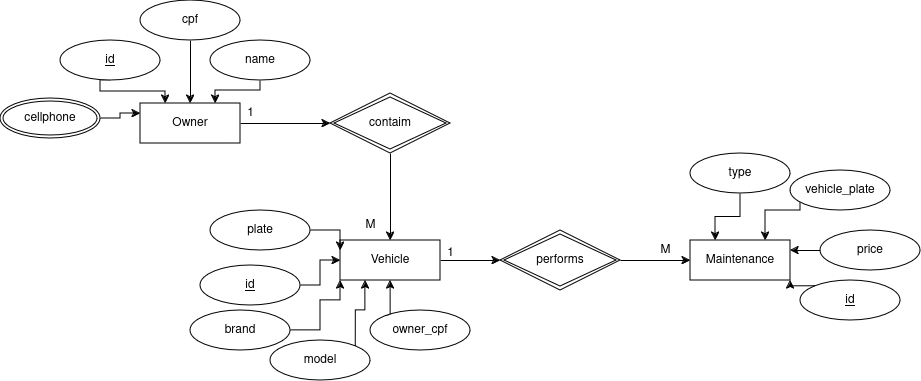

The diagram above was exported from draw.io. Its source (the exported page's mxGraphModel, read from the mxfile embedded in the PNG):
<mxGraphModel dx="1707" dy="1619" grid="1" gridSize="10" guides="1" tooltips="1" connect="1" arrows="1" fold="1" page="1" pageScale="1" pageWidth="827" pageHeight="1169" math="0" shadow="0">
  <root>
    <mxCell id="0" />
    <mxCell id="1" parent="0" />
    <mxCell id="6HcOsmoc3DXg7da1fWzu-58" style="edgeStyle=orthogonalEdgeStyle;rounded=0;orthogonalLoop=1;jettySize=auto;html=1;exitX=0.5;exitY=1;exitDx=0;exitDy=0;entryX=0.5;entryY=0;entryDx=0;entryDy=0;" parent="1" source="6HcOsmoc3DXg7da1fWzu-28" target="6HcOsmoc3DXg7da1fWzu-49" edge="1">
      <mxGeometry relative="1" as="geometry" />
    </mxCell>
    <mxCell id="6HcOsmoc3DXg7da1fWzu-28" value="contaim" style="shape=rhombus;double=1;perimeter=rhombusPerimeter;whiteSpace=wrap;html=1;align=center;" parent="1" vertex="1">
      <mxGeometry x="250" y="73" width="120" height="60" as="geometry" />
    </mxCell>
    <mxCell id="6HcOsmoc3DXg7da1fWzu-73" style="edgeStyle=orthogonalEdgeStyle;rounded=0;orthogonalLoop=1;jettySize=auto;html=1;exitX=1;exitY=0.5;exitDx=0;exitDy=0;entryX=0;entryY=0.5;entryDx=0;entryDy=0;" parent="1" source="6HcOsmoc3DXg7da1fWzu-33" target="6HcOsmoc3DXg7da1fWzu-64" edge="1">
      <mxGeometry relative="1" as="geometry" />
    </mxCell>
    <mxCell id="6HcOsmoc3DXg7da1fWzu-33" value="performs" style="shape=rhombus;double=1;perimeter=rhombusPerimeter;whiteSpace=wrap;html=1;align=center;" parent="1" vertex="1">
      <mxGeometry x="420" y="210" width="120" height="60" as="geometry" />
    </mxCell>
    <mxCell id="6HcOsmoc3DXg7da1fWzu-47" style="edgeStyle=orthogonalEdgeStyle;rounded=0;orthogonalLoop=1;jettySize=auto;html=1;exitX=1;exitY=0.5;exitDx=0;exitDy=0;entryX=0;entryY=0.5;entryDx=0;entryDy=0;" parent="1" source="6HcOsmoc3DXg7da1fWzu-39" target="6HcOsmoc3DXg7da1fWzu-28" edge="1">
      <mxGeometry relative="1" as="geometry" />
    </mxCell>
    <mxCell id="6HcOsmoc3DXg7da1fWzu-39" value="Owner" style="whiteSpace=wrap;html=1;align=center;" parent="1" vertex="1">
      <mxGeometry x="60" y="83" width="100" height="40" as="geometry" />
    </mxCell>
    <mxCell id="6HcOsmoc3DXg7da1fWzu-45" value="" style="edgeStyle=orthogonalEdgeStyle;rounded=0;orthogonalLoop=1;jettySize=auto;html=1;" parent="1" source="6HcOsmoc3DXg7da1fWzu-41" target="6HcOsmoc3DXg7da1fWzu-39" edge="1">
      <mxGeometry relative="1" as="geometry" />
    </mxCell>
    <mxCell id="6HcOsmoc3DXg7da1fWzu-41" value="cpf" style="ellipse;whiteSpace=wrap;html=1;align=center;" parent="1" vertex="1">
      <mxGeometry x="60" y="-20" width="100" height="40" as="geometry" />
    </mxCell>
    <mxCell id="6HcOsmoc3DXg7da1fWzu-46" style="edgeStyle=orthogonalEdgeStyle;rounded=0;orthogonalLoop=1;jettySize=auto;html=1;exitX=0.5;exitY=1;exitDx=0;exitDy=0;entryX=0.75;entryY=0;entryDx=0;entryDy=0;" parent="1" source="6HcOsmoc3DXg7da1fWzu-42" target="6HcOsmoc3DXg7da1fWzu-39" edge="1">
      <mxGeometry relative="1" as="geometry">
        <Array as="points">
          <mxPoint x="180" y="70" />
          <mxPoint x="135" y="70" />
        </Array>
      </mxGeometry>
    </mxCell>
    <mxCell id="6HcOsmoc3DXg7da1fWzu-42" value="name" style="ellipse;whiteSpace=wrap;html=1;align=center;" parent="1" vertex="1">
      <mxGeometry x="130" y="20" width="100" height="40" as="geometry" />
    </mxCell>
    <mxCell id="6HcOsmoc3DXg7da1fWzu-44" style="edgeStyle=orthogonalEdgeStyle;rounded=0;orthogonalLoop=1;jettySize=auto;html=1;exitX=0.5;exitY=1;exitDx=0;exitDy=0;entryX=0.25;entryY=0;entryDx=0;entryDy=0;" parent="1" source="6HcOsmoc3DXg7da1fWzu-43" target="6HcOsmoc3DXg7da1fWzu-39" edge="1">
      <mxGeometry relative="1" as="geometry">
        <Array as="points">
          <mxPoint x="20" y="60" />
          <mxPoint x="20" y="71" />
          <mxPoint x="85" y="71" />
        </Array>
      </mxGeometry>
    </mxCell>
    <mxCell id="6HcOsmoc3DXg7da1fWzu-43" value="id" style="ellipse;whiteSpace=wrap;html=1;align=center;fontStyle=4;" parent="1" vertex="1">
      <mxGeometry x="-20" y="20" width="100" height="40" as="geometry" />
    </mxCell>
    <mxCell id="6HcOsmoc3DXg7da1fWzu-63" style="edgeStyle=orthogonalEdgeStyle;rounded=0;orthogonalLoop=1;jettySize=auto;html=1;exitX=1;exitY=0.5;exitDx=0;exitDy=0;entryX=0;entryY=0.5;entryDx=0;entryDy=0;" parent="1" source="6HcOsmoc3DXg7da1fWzu-49" target="6HcOsmoc3DXg7da1fWzu-33" edge="1">
      <mxGeometry relative="1" as="geometry" />
    </mxCell>
    <mxCell id="6HcOsmoc3DXg7da1fWzu-49" value="Vehicle" style="whiteSpace=wrap;html=1;align=center;" parent="1" vertex="1">
      <mxGeometry x="260" y="220" width="100" height="40" as="geometry" />
    </mxCell>
    <mxCell id="6HcOsmoc3DXg7da1fWzu-87" style="edgeStyle=orthogonalEdgeStyle;rounded=0;orthogonalLoop=1;jettySize=auto;html=1;exitX=1;exitY=0.5;exitDx=0;exitDy=0;entryX=0;entryY=1;entryDx=0;entryDy=0;" parent="1" source="6HcOsmoc3DXg7da1fWzu-51" target="6HcOsmoc3DXg7da1fWzu-49" edge="1">
      <mxGeometry relative="1" as="geometry">
        <Array as="points">
          <mxPoint x="240" y="310" />
          <mxPoint x="240" y="280" />
          <mxPoint x="260" y="280" />
        </Array>
      </mxGeometry>
    </mxCell>
    <mxCell id="6HcOsmoc3DXg7da1fWzu-51" value="brand" style="ellipse;whiteSpace=wrap;html=1;align=center;" parent="1" vertex="1">
      <mxGeometry x="110" y="290" width="100" height="40" as="geometry" />
    </mxCell>
    <mxCell id="6HcOsmoc3DXg7da1fWzu-88" style="edgeStyle=orthogonalEdgeStyle;rounded=0;orthogonalLoop=1;jettySize=auto;html=1;exitX=1;exitY=0;exitDx=0;exitDy=0;entryX=0.25;entryY=1;entryDx=0;entryDy=0;" parent="1" source="6HcOsmoc3DXg7da1fWzu-53" target="6HcOsmoc3DXg7da1fWzu-49" edge="1">
      <mxGeometry relative="1" as="geometry" />
    </mxCell>
    <mxCell id="6HcOsmoc3DXg7da1fWzu-53" value="model" style="ellipse;whiteSpace=wrap;html=1;align=center;" parent="1" vertex="1">
      <mxGeometry x="190" y="320" width="100" height="40" as="geometry" />
    </mxCell>
    <mxCell id="6HcOsmoc3DXg7da1fWzu-86" style="edgeStyle=orthogonalEdgeStyle;rounded=0;orthogonalLoop=1;jettySize=auto;html=1;exitX=1;exitY=0.5;exitDx=0;exitDy=0;entryX=0;entryY=0.5;entryDx=0;entryDy=0;" parent="1" source="6HcOsmoc3DXg7da1fWzu-55" target="6HcOsmoc3DXg7da1fWzu-49" edge="1">
      <mxGeometry relative="1" as="geometry" />
    </mxCell>
    <mxCell id="6HcOsmoc3DXg7da1fWzu-55" value="id" style="ellipse;whiteSpace=wrap;html=1;align=center;fontStyle=4;" parent="1" vertex="1">
      <mxGeometry x="120" y="245" width="100" height="40" as="geometry" />
    </mxCell>
    <mxCell id="6HcOsmoc3DXg7da1fWzu-85" style="edgeStyle=orthogonalEdgeStyle;rounded=0;orthogonalLoop=1;jettySize=auto;html=1;exitX=1;exitY=0.5;exitDx=0;exitDy=0;entryX=0;entryY=0.25;entryDx=0;entryDy=0;" parent="1" source="6HcOsmoc3DXg7da1fWzu-56" target="6HcOsmoc3DXg7da1fWzu-49" edge="1">
      <mxGeometry relative="1" as="geometry" />
    </mxCell>
    <mxCell id="6HcOsmoc3DXg7da1fWzu-56" value="plate" style="ellipse;whiteSpace=wrap;html=1;align=center;" parent="1" vertex="1">
      <mxGeometry x="130" y="190" width="100" height="40" as="geometry" />
    </mxCell>
    <mxCell id="6HcOsmoc3DXg7da1fWzu-64" value="Maintenance" style="whiteSpace=wrap;html=1;align=center;" parent="1" vertex="1">
      <mxGeometry x="610" y="220" width="100" height="40" as="geometry" />
    </mxCell>
    <mxCell id="6HcOsmoc3DXg7da1fWzu-74" style="edgeStyle=orthogonalEdgeStyle;rounded=0;orthogonalLoop=1;jettySize=auto;html=1;exitX=0.5;exitY=1;exitDx=0;exitDy=0;entryX=0.25;entryY=0;entryDx=0;entryDy=0;" parent="1" source="6HcOsmoc3DXg7da1fWzu-66" target="6HcOsmoc3DXg7da1fWzu-64" edge="1">
      <mxGeometry relative="1" as="geometry" />
    </mxCell>
    <mxCell id="6HcOsmoc3DXg7da1fWzu-66" value="type" style="ellipse;whiteSpace=wrap;html=1;align=center;" parent="1" vertex="1">
      <mxGeometry x="610" y="133" width="100" height="40" as="geometry" />
    </mxCell>
    <mxCell id="6HcOsmoc3DXg7da1fWzu-78" style="edgeStyle=orthogonalEdgeStyle;rounded=0;orthogonalLoop=1;jettySize=auto;html=1;exitX=0;exitY=0;exitDx=0;exitDy=0;entryX=1;entryY=1;entryDx=0;entryDy=0;" parent="1" source="6HcOsmoc3DXg7da1fWzu-70" target="6HcOsmoc3DXg7da1fWzu-64" edge="1">
      <mxGeometry relative="1" as="geometry" />
    </mxCell>
    <mxCell id="6HcOsmoc3DXg7da1fWzu-70" value="id" style="ellipse;whiteSpace=wrap;html=1;align=center;fontStyle=4;" parent="1" vertex="1">
      <mxGeometry x="720" y="260" width="100" height="40" as="geometry" />
    </mxCell>
    <mxCell id="6HcOsmoc3DXg7da1fWzu-76" style="edgeStyle=orthogonalEdgeStyle;rounded=0;orthogonalLoop=1;jettySize=auto;html=1;exitX=0;exitY=0.5;exitDx=0;exitDy=0;entryX=0.75;entryY=0;entryDx=0;entryDy=0;" parent="1" source="6HcOsmoc3DXg7da1fWzu-71" target="6HcOsmoc3DXg7da1fWzu-64" edge="1">
      <mxGeometry relative="1" as="geometry">
        <Array as="points">
          <mxPoint x="720" y="190" />
          <mxPoint x="685" y="190" />
        </Array>
      </mxGeometry>
    </mxCell>
    <mxCell id="6HcOsmoc3DXg7da1fWzu-71" value="vehicle_plate" style="ellipse;whiteSpace=wrap;html=1;align=center;" parent="1" vertex="1">
      <mxGeometry x="710" y="150" width="100" height="40" as="geometry" />
    </mxCell>
    <mxCell id="6HcOsmoc3DXg7da1fWzu-77" style="edgeStyle=orthogonalEdgeStyle;rounded=0;orthogonalLoop=1;jettySize=auto;html=1;exitX=0;exitY=0.5;exitDx=0;exitDy=0;entryX=1;entryY=0.25;entryDx=0;entryDy=0;" parent="1" source="6HcOsmoc3DXg7da1fWzu-72" target="6HcOsmoc3DXg7da1fWzu-64" edge="1">
      <mxGeometry relative="1" as="geometry" />
    </mxCell>
    <mxCell id="6HcOsmoc3DXg7da1fWzu-72" value="price" style="ellipse;whiteSpace=wrap;html=1;align=center;" parent="1" vertex="1">
      <mxGeometry x="740" y="210" width="100" height="40" as="geometry" />
    </mxCell>
    <mxCell id="6HcOsmoc3DXg7da1fWzu-79" value="1" style="text;html=1;align=center;verticalAlign=middle;resizable=0;points=[];autosize=1;strokeColor=none;fillColor=none;" parent="1" vertex="1">
      <mxGeometry x="155" y="78" width="30" height="30" as="geometry" />
    </mxCell>
    <mxCell id="6HcOsmoc3DXg7da1fWzu-80" value="M" style="text;html=1;align=center;verticalAlign=middle;resizable=0;points=[];autosize=1;strokeColor=none;fillColor=none;" parent="1" vertex="1">
      <mxGeometry x="275" y="190" width="30" height="30" as="geometry" />
    </mxCell>
    <mxCell id="6HcOsmoc3DXg7da1fWzu-81" value="1" style="text;html=1;align=center;verticalAlign=middle;resizable=0;points=[];autosize=1;strokeColor=none;fillColor=none;" parent="1" vertex="1">
      <mxGeometry x="355" y="218" width="30" height="30" as="geometry" />
    </mxCell>
    <mxCell id="6HcOsmoc3DXg7da1fWzu-82" value="M" style="text;html=1;align=center;verticalAlign=middle;resizable=0;points=[];autosize=1;strokeColor=none;fillColor=none;" parent="1" vertex="1">
      <mxGeometry x="570" y="215" width="30" height="30" as="geometry" />
    </mxCell>
    <mxCell id="6HcOsmoc3DXg7da1fWzu-89" style="edgeStyle=orthogonalEdgeStyle;rounded=0;orthogonalLoop=1;jettySize=auto;html=1;exitX=0;exitY=0;exitDx=0;exitDy=0;entryX=0.5;entryY=1;entryDx=0;entryDy=0;" parent="1" source="6HcOsmoc3DXg7da1fWzu-83" target="6HcOsmoc3DXg7da1fWzu-49" edge="1">
      <mxGeometry relative="1" as="geometry" />
    </mxCell>
    <mxCell id="6HcOsmoc3DXg7da1fWzu-83" value="owner_cpf" style="ellipse;whiteSpace=wrap;html=1;align=center;" parent="1" vertex="1">
      <mxGeometry x="290" y="290" width="100" height="40" as="geometry" />
    </mxCell>
    <mxCell id="6HcOsmoc3DXg7da1fWzu-93" style="edgeStyle=orthogonalEdgeStyle;rounded=0;orthogonalLoop=1;jettySize=auto;html=1;exitX=1;exitY=0.5;exitDx=0;exitDy=0;entryX=0;entryY=0.25;entryDx=0;entryDy=0;" parent="1" source="6HcOsmoc3DXg7da1fWzu-92" target="6HcOsmoc3DXg7da1fWzu-39" edge="1">
      <mxGeometry relative="1" as="geometry" />
    </mxCell>
    <mxCell id="6HcOsmoc3DXg7da1fWzu-92" value="cellphone" style="ellipse;shape=doubleEllipse;margin=3;whiteSpace=wrap;html=1;align=center;" parent="1" vertex="1">
      <mxGeometry x="-80" y="78" width="100" height="40" as="geometry" />
    </mxCell>
  </root>
</mxGraphModel>